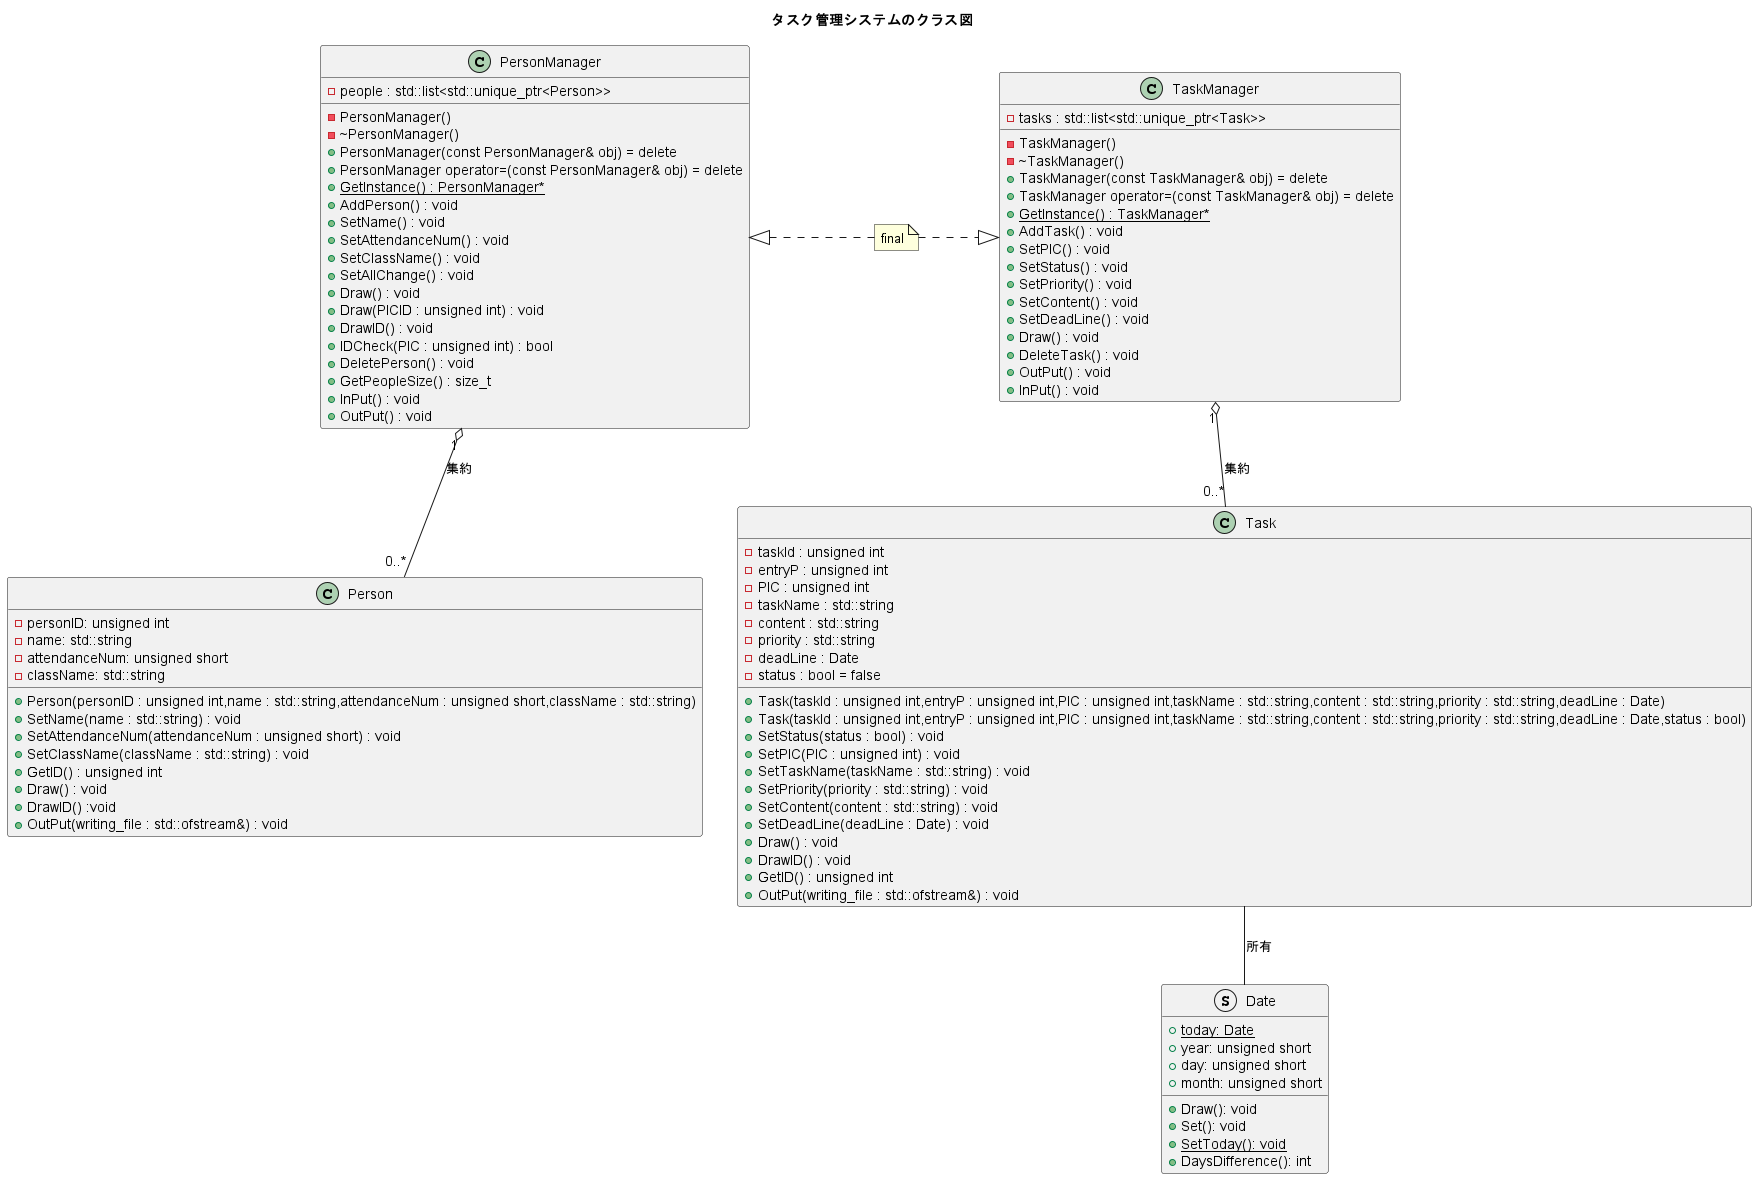

The diagram above was rendered by PlantUML. Its source (embedded in the PNG):
@startuml
title タスク管理システムのクラス図

struct Date
{
    +{static}today: Date
    +year: unsigned short 
    +day: unsigned short 
    +month: unsigned short 
    +Draw(): void
	+Set(): void
	+{static}SetToday(): void
    +DaysDifference(): int
}
class Person
{
    -personID: unsigned int
    -name: std::string
    -attendanceNum: unsigned short
    -className: std::string 
    +Person(personID : unsigned int,name : std::string,attendanceNum : unsigned short,className : std::string)
    +SetName(name : std::string) : void
    +SetAttendanceNum(attendanceNum : unsigned short) : void
    +SetClassName(className : std::string) : void
    +GetID() : unsigned int
    +Draw() : void
    +DrawID() :void
    +OutPut(writing_file : std::ofstream&) : void
}
class Task
{
    -taskId : unsigned int
    -entryP : unsigned int
    -PIC : unsigned int
    -taskName : std::string 
    -content : std::string 
    -priority : std::string 
    -deadLine : Date
    -status : bool = false
    +Task(taskId : unsigned int,entryP : unsigned int,PIC : unsigned int,taskName : std::string,content : std::string,priority : std::string,deadLine : Date)
    +Task(taskId : unsigned int,entryP : unsigned int,PIC : unsigned int,taskName : std::string,content : std::string,priority : std::string,deadLine : Date,status : bool)
    +SetStatus(status : bool) : void
    +SetPIC(PIC : unsigned int) : void
    +SetTaskName(taskName : std::string) : void
    +SetPriority(priority : std::string) : void
    +SetContent(content : std::string) : void
    +SetDeadLine(deadLine : Date) : void
    +Draw() : void
    +DrawID() : void
    +GetID() : unsigned int
    +OutPut(writing_file : std::ofstream&) : void
}

class PersonManager
{
    -people : std::list<std::unique_ptr<Person>>
    -PersonManager()
    -~PersonManager()
    +PersonManager(const PersonManager& obj) = delete
    +PersonManager operator=(const PersonManager& obj) = delete
    +{static}GetInstance() : PersonManager*
    +AddPerson() : void
    +SetName() : void
    +SetAttendanceNum() : void
    +SetClassName() : void
    +SetAllChange() : void
    +Draw() : void
    +Draw(PICID : unsigned int) : void
    +DrawID() : void
    +IDCheck(PIC : unsigned int) : bool
    +DeletePerson() : void
    +GetPeopleSize() : size_t
    +InPut() : void
    +OutPut() : void
}

class TaskManager
{
    -tasks : std::list<std::unique_ptr<Task>>
    -TaskManager()
    -~TaskManager()
    +TaskManager(const TaskManager& obj) = delete
    +TaskManager operator=(const TaskManager& obj) = delete
    +{static}GetInstance() : TaskManager* 
    +AddTask() : void
    +SetPIC() : void
    +SetStatus() : void
    +SetPriority() : void
    +SetContent() : void
    +SetDeadLine() : void
    +Draw() : void
    +DeleteTask() : void
    +OutPut() : void
    +InPut() : void
}

note "final" as N1

Task -- Date : 所有
PersonManager "1" o-- "0..*" Person : 集約
TaskManager "1" o-- "0..*" Task : 集約
N1 .|> TaskManager
PersonManager <|. N1
@enduml